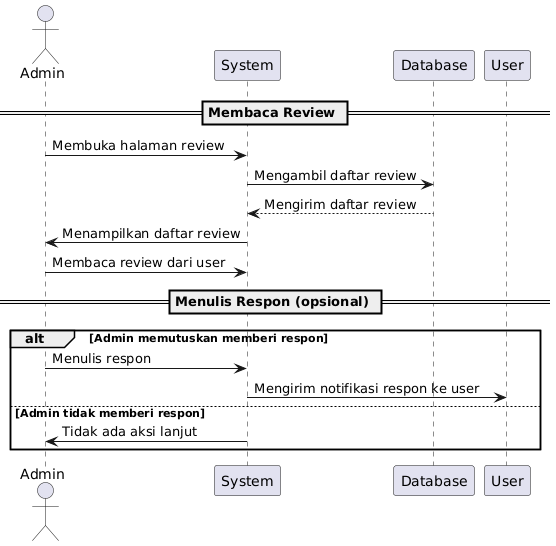

The diagram above was rendered by PlantUML. Its source (embedded in the PNG):
@startuml
actor Admin
participant "System" as Sys
participant "Database" as DB
participant "User" as User

== Membaca Review ==
Admin -> Sys: Membuka halaman review
Sys -> DB: Mengambil daftar review
DB --> Sys: Mengirim daftar review
Sys -> Admin: Menampilkan daftar review
Admin -> Sys: Membaca review dari user

== Menulis Respon (opsional) ==
alt Admin memutuskan memberi respon
    Admin -> Sys: Menulis respon
    Sys -> User: Mengirim notifikasi respon ke user
else Admin tidak memberi respon
    Sys -> Admin: Tidak ada aksi lanjut
end
@enduml